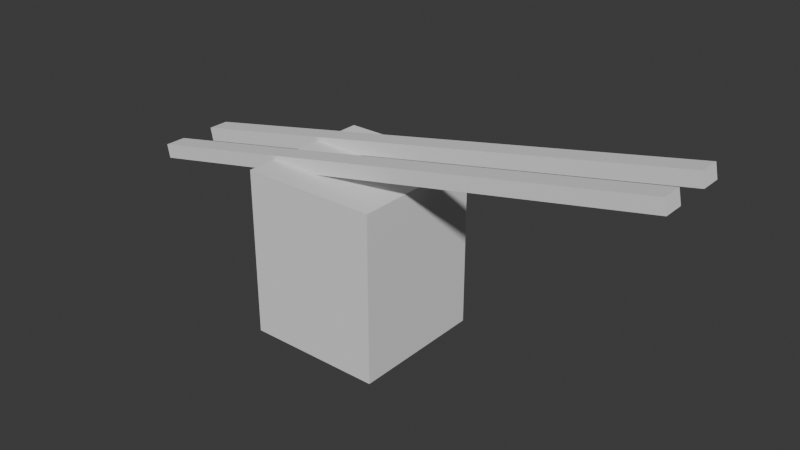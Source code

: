 # Source: rail_collision_0.blend  (saved by Blender 5.3.2; exported with 4.5.12 LTS)
import bpy
from mathutils import Matrix  # noqa: F401  (used for matrix-valued properties, if any)

bpy.ops.wm.read_factory_settings(use_empty=True)
scene = bpy.context.scene
scene.name = 'Scene'

# ---- collections
col_collection = bpy.data.collections.new('Collection'); scene.collection.children.link(col_collection)

# ---- world
world_world = bpy.data.worlds.new('World'); scene.world = world_world
world_world.use_nodes = True; world_world.node_tree.nodes.clear()
_N = world_world.node_tree.nodes; _L = world_world.node_tree.links
n0 = _N.new('ShaderNodeOutputWorld'); n0.name = 'World Output'; n0.location = (200, 100)
n1 = _N.new('ShaderNodeBackground'); n1.name = 'Background'; n1.location = (-200, 100)
n1.inputs[0].default_value = (0.05088, 0.05088, 0.05088, 1.0)
_L.new(n1.outputs[0], n0.inputs[0])
n0.is_active_output = True
world_world.color = (0.05088, 0.05088, 0.05088)
world_world.sun_shadow_jitter_overblur = 0.0

# ---- meshes
me_rail_collision = bpy.data.meshes.new('rail_collision')
me_rail_collision.from_pydata([(-0.9655, 0.07903, 0.5609), (-0.9774, 0.07903, 0.621), (-0.9774, 0.1716, 0.621), (-0.9655, 0.1716, 0.5609), (1.377, 0.1716, 1.089), (1.389, 0.1716, 1.029), (1.377, 0.07903, 1.089), (1.389, 0.07903, 1.029), (-0.9655, -0.07903, 0.5609), (-0.9655, -0.1716, 0.5609), (-0.9774, -0.1716, 0.621), (-0.9774, -0.07903, 0.621), (1.389, -0.1716, 1.029), (1.377, -0.1716, 1.089), (1.389, -0.07903, 1.029), (1.377, -0.07903, 1.089), (-0.3031, -0.3031, -0.0005661), (-0.3031, -0.3031, 0.7384), (-0.3031, 0.3031, 0.7384), (-0.3031, 0.3031, -0.0005661), (0.3031, 0.3031, 0.7384), (0.3031, 0.3031, -0.0005661), (0.3031, -0.3031, 0.7384), (0.3031, -0.3031, -0.0005661)], [], [(0, 1, 2), (0, 2, 3), (3, 2, 4), (3, 4, 5), (5, 4, 6), (5, 6, 7), (7, 6, 1), (7, 1, 0), (3, 5, 7), (3, 7, 0), (4, 2, 1), (4, 1, 6), (8, 9, 10), (8, 10, 11), (9, 12, 13), (9, 13, 10), (12, 14, 15), (12, 15, 13), (14, 8, 11), (14, 11, 15), (9, 8, 14), (9, 14, 12), (13, 15, 11), (13, 11, 10), (16, 17, 18), (16, 18, 19), (19, 18, 20), (19, 20, 21), (21, 20, 22), (21, 22, 23), (23, 22, 17), (23, 17, 16), (19, 21, 23), (19, 23, 16), (20, 18, 17), (20, 17, 22)])
me_rail_collision.update()

# ---- objects
ob_rail_collision = bpy.data.objects.new('rail_collision', me_rail_collision)

# ---- transforms, parenting, visibility, modifiers, constraints
ob_rail_collision.location = (0.0, 0.0, 0.0)

# ---- collection membership
col_collection.objects.link(ob_rail_collision)

# ---- scene / render settings (as saved in the file)
scene.frame_start = 1; scene.frame_end = 250; scene.frame_set(1)
scene.render.engine = 'BLENDER_EEVEE_NEXT'
scene.render.bake_bias = 0.0
scene.render.bake_samples = 0
scene.render.compositor_device = 'GPU'
scene.eevee.use_volume_custom_range = False
scene.eevee.fast_gi_thickness_near = 0.1
scene.eevee.fast_gi_thickness_far = 0.0
scene.eevee.ray_tracing_options.screen_trace_thickness = 0.1
bpy.context.view_layer.update()

# ---- added for rendering (the .blend has no active camera and no usable light): camera, sun
cam_auto = bpy.data.cameras.new('AutoCamera')
cam_auto.lens = 50.0
cam_auto.sensor_width = 36.0
cam_auto.clip_end = 1000.0
ob_auto_camera = bpy.data.objects.new('AutoCamera', cam_auto)
scene.collection.objects.link(ob_auto_camera)
ob_auto_camera.location = (2.6813, -2.97035, 2.52464)
ob_auto_camera.rotation_euler = (1.09748, -7.21219e-08, 0.694738)
scene.camera = ob_auto_camera
light_auto_sun = bpy.data.lights.new('AutoSun', 'SUN')
light_auto_sun.energy = 3.0
light_auto_sun.angle = 0.0523599
ob_auto_sun = bpy.data.objects.new('AutoSun', light_auto_sun)
scene.collection.objects.link(ob_auto_sun)
ob_auto_sun.rotation_euler = (0.872665, 0.174533, 0.523599)
bpy.context.view_layer.update()
